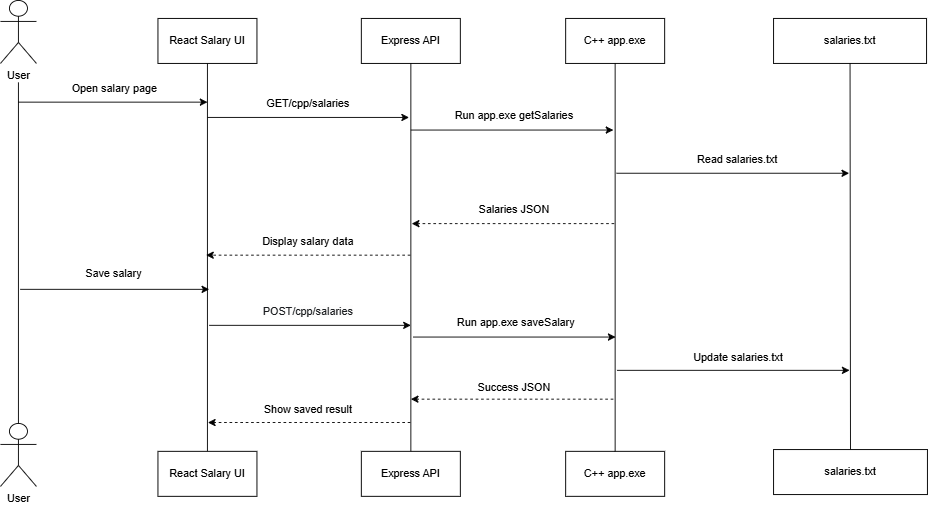

The diagram above was exported from draw.io. Its source (the exported page's mxGraphModel, read from the mxfile embedded in the PNG):
<mxGraphModel dx="1414" dy="811" grid="0" gridSize="10" guides="1" tooltips="1" connect="1" arrows="1" fold="1" page="1" pageScale="1" pageWidth="3300" pageHeight="4681" math="0" shadow="0">
  <root>
    <mxCell id="0" />
    <mxCell id="1" parent="0" />
    <mxCell id="8_-iWP10HyAodTRsx4Dn-1" parent="1" style="shape=umlActor;verticalLabelPosition=bottom;verticalAlign=top;html=1;" value="User" vertex="1">
      <mxGeometry height="70" width="40" x="594" y="322" as="geometry" />
    </mxCell>
    <mxCell id="8_-iWP10HyAodTRsx4Dn-2" parent="1" style="shape=umlActor;verticalLabelPosition=bottom;verticalAlign=top;html=1;" value="User" vertex="1">
      <mxGeometry height="70" width="40" x="594" y="792" as="geometry" />
    </mxCell>
    <mxCell id="8_-iWP10HyAodTRsx4Dn-3" edge="1" parent="1" source="8_-iWP10HyAodTRsx4Dn-2" style="endArrow=none;html=1;rounded=0;exitX=0.5;exitY=0;exitDx=0;exitDy=0;exitPerimeter=0;" value="">
      <mxGeometry height="50" relative="1" width="50" as="geometry">
        <mxPoint x="616" y="581" as="sourcePoint" />
        <mxPoint x="614" y="413" as="targetPoint" />
      </mxGeometry>
    </mxCell>
    <mxCell id="8_-iWP10HyAodTRsx4Dn-4" edge="1" parent="1" style="endArrow=classic;html=1;rounded=0;" value="">
      <mxGeometry height="50" relative="1" width="50" as="geometry">
        <mxPoint x="614" y="435" as="sourcePoint" />
        <mxPoint x="824" y="435" as="targetPoint" />
      </mxGeometry>
    </mxCell>
    <mxCell id="8_-iWP10HyAodTRsx4Dn-5" parent="1" style="html=1;whiteSpace=wrap;" value="React Salary UI" vertex="1">
      <mxGeometry height="50" width="110" x="769" y="342" as="geometry" />
    </mxCell>
    <mxCell id="8_-iWP10HyAodTRsx4Dn-6" edge="1" parent="1" source="8_-iWP10HyAodTRsx4Dn-7" style="endArrow=none;html=1;rounded=0;entryX=0.5;entryY=1;entryDx=0;entryDy=0;exitX=0.5;exitY=0;exitDx=0;exitDy=0;" target="8_-iWP10HyAodTRsx4Dn-5" value="">
      <mxGeometry height="50" relative="1" width="50" as="geometry">
        <mxPoint x="827" y="594" as="sourcePoint" />
        <mxPoint x="901" y="393" as="targetPoint" />
      </mxGeometry>
    </mxCell>
    <mxCell id="8_-iWP10HyAodTRsx4Dn-7" parent="1" style="html=1;whiteSpace=wrap;" value="React Salary UI" vertex="1">
      <mxGeometry height="50" width="110" x="769" y="823" as="geometry" />
    </mxCell>
    <mxCell id="8_-iWP10HyAodTRsx4Dn-10" edge="1" parent="1" style="endArrow=classic;html=1;rounded=0;" value="">
      <mxGeometry height="50" relative="1" width="50" as="geometry">
        <mxPoint x="824" y="452" as="sourcePoint" />
        <mxPoint x="1048" y="452" as="targetPoint" />
      </mxGeometry>
    </mxCell>
    <mxCell id="8_-iWP10HyAodTRsx4Dn-11" parent="1" style="html=1;whiteSpace=wrap;" value="Express API" vertex="1">
      <mxGeometry height="50" width="110" x="995" y="342" as="geometry" />
    </mxCell>
    <mxCell id="8_-iWP10HyAodTRsx4Dn-12" edge="1" parent="1" source="8_-iWP10HyAodTRsx4Dn-13" style="endArrow=none;html=1;rounded=0;entryX=0.5;entryY=1;entryDx=0;entryDy=0;exitX=0.5;exitY=0;exitDx=0;exitDy=0;" target="8_-iWP10HyAodTRsx4Dn-11" value="">
      <mxGeometry height="50" relative="1" width="50" as="geometry">
        <mxPoint x="1017" y="639" as="sourcePoint" />
        <mxPoint x="901" y="393" as="targetPoint" />
      </mxGeometry>
    </mxCell>
    <mxCell id="8_-iWP10HyAodTRsx4Dn-13" parent="1" style="html=1;whiteSpace=wrap;" value="Express API" vertex="1">
      <mxGeometry height="50" width="110" x="995" y="823" as="geometry" />
    </mxCell>
    <mxCell id="8_-iWP10HyAodTRsx4Dn-14" edge="1" parent="1" style="endArrow=classic;html=1;rounded=0;dashed=1;" value="">
      <mxGeometry height="50" relative="1" width="50" as="geometry">
        <mxPoint x="1049.5" y="605" as="sourcePoint" />
        <mxPoint x="822.5" y="605" as="targetPoint" />
      </mxGeometry>
    </mxCell>
    <mxCell id="8_-iWP10HyAodTRsx4Dn-15" edge="1" parent="1" style="endArrow=classic;html=1;rounded=0;" value="">
      <mxGeometry height="50" relative="1" width="50" as="geometry">
        <mxPoint x="1050" y="466" as="sourcePoint" />
        <mxPoint x="1275" y="466" as="targetPoint" />
      </mxGeometry>
    </mxCell>
    <mxCell id="8_-iWP10HyAodTRsx4Dn-16" parent="1" style="html=1;whiteSpace=wrap;" value="C++ app.exe" vertex="1">
      <mxGeometry height="50" width="110" x="1222" y="342" as="geometry" />
    </mxCell>
    <mxCell id="8_-iWP10HyAodTRsx4Dn-17" parent="1" style="html=1;whiteSpace=wrap;" value="C++ app.exe" vertex="1">
      <mxGeometry height="50" width="110" x="1222" y="823" as="geometry" />
    </mxCell>
    <mxCell id="8_-iWP10HyAodTRsx4Dn-18" edge="1" parent="1" source="8_-iWP10HyAodTRsx4Dn-17" style="endArrow=none;html=1;rounded=0;exitX=0.5;exitY=0;exitDx=0;exitDy=0;entryX=0.5;entryY=1;entryDx=0;entryDy=0;" target="8_-iWP10HyAodTRsx4Dn-16" value="">
      <mxGeometry height="50" relative="1" width="50" as="geometry">
        <mxPoint x="1176" y="443" as="sourcePoint" />
        <mxPoint x="1226" y="393" as="targetPoint" />
      </mxGeometry>
    </mxCell>
    <mxCell id="8_-iWP10HyAodTRsx4Dn-19" edge="1" parent="1" style="endArrow=classic;html=1;rounded=0;dashed=1;" value="">
      <mxGeometry height="50" relative="1" width="50" as="geometry">
        <mxPoint x="1276" y="570" as="sourcePoint" />
        <mxPoint x="1051" y="570" as="targetPoint" />
      </mxGeometry>
    </mxCell>
    <mxCell id="8_-iWP10HyAodTRsx4Dn-20" parent="1" style="html=1;whiteSpace=wrap;" value="salaries.txt" vertex="1">
      <mxGeometry height="50" width="170" x="1453" y="342" as="geometry" />
    </mxCell>
    <mxCell id="8_-iWP10HyAodTRsx4Dn-21" parent="1" style="html=1;whiteSpace=wrap;" value="salaries.txt" vertex="1">
      <mxGeometry height="50" width="171" x="1453" y="821" as="geometry" />
    </mxCell>
    <mxCell id="8_-iWP10HyAodTRsx4Dn-22" edge="1" parent="1" source="8_-iWP10HyAodTRsx4Dn-21" style="endArrow=none;html=1;rounded=0;exitX=0.5;exitY=0;exitDx=0;exitDy=0;entryX=0.5;entryY=1;entryDx=0;entryDy=0;" target="8_-iWP10HyAodTRsx4Dn-20" value="">
      <mxGeometry height="50" relative="1" width="50" as="geometry">
        <mxPoint x="1176" y="443" as="sourcePoint" />
        <mxPoint x="1226" y="393" as="targetPoint" />
      </mxGeometry>
    </mxCell>
    <mxCell id="8_-iWP10HyAodTRsx4Dn-23" edge="1" parent="1" style="endArrow=classic;html=1;rounded=0;" value="">
      <mxGeometry height="50" relative="1" width="50" as="geometry">
        <mxPoint x="1278.5" y="514" as="sourcePoint" />
        <mxPoint x="1537" y="514" as="targetPoint" />
      </mxGeometry>
    </mxCell>
    <mxCell id="8_-iWP10HyAodTRsx4Dn-25" parent="1" style="text;html=1;whiteSpace=wrap;strokeColor=none;fillColor=none;align=center;verticalAlign=middle;rounded=0;" value="Open salary page" vertex="1">
      <mxGeometry height="30" width="150" x="646" y="405" as="geometry" />
    </mxCell>
    <mxCell id="8_-iWP10HyAodTRsx4Dn-26" parent="1" style="text;html=1;whiteSpace=wrap;strokeColor=none;fillColor=none;align=center;verticalAlign=middle;rounded=0;" value="Save salary" vertex="1">
      <mxGeometry height="30" width="172" x="634" y="611" as="geometry" />
    </mxCell>
    <mxCell id="8_-iWP10HyAodTRsx4Dn-27" parent="1" style="text;html=1;whiteSpace=wrap;strokeColor=none;fillColor=none;align=center;verticalAlign=middle;rounded=0;" value="GET/cpp/salaries" vertex="1">
      <mxGeometry height="30" width="150" x="861" y="422" as="geometry" />
    </mxCell>
    <mxCell id="8_-iWP10HyAodTRsx4Dn-28" parent="1" style="text;html=1;whiteSpace=wrap;strokeColor=none;fillColor=none;align=center;verticalAlign=middle;rounded=0;" value="Display salary data" vertex="1">
      <mxGeometry height="30" width="150" x="861" y="575" as="geometry" />
    </mxCell>
    <mxCell id="8_-iWP10HyAodTRsx4Dn-29" parent="1" style="text;html=1;whiteSpace=wrap;strokeColor=none;fillColor=none;align=center;verticalAlign=middle;rounded=0;" value="Run app.exe getSalaries" vertex="1">
      <mxGeometry height="30" width="210" x="1060" y="435" as="geometry" />
    </mxCell>
    <mxCell id="8_-iWP10HyAodTRsx4Dn-30" parent="1" style="text;html=1;whiteSpace=wrap;strokeColor=none;fillColor=none;align=center;verticalAlign=middle;rounded=0;" value="Salaries JSON" vertex="1">
      <mxGeometry height="30" width="150" x="1090" y="540" as="geometry" />
    </mxCell>
    <mxCell id="8_-iWP10HyAodTRsx4Dn-31" parent="1" style="text;html=1;whiteSpace=wrap;strokeColor=none;fillColor=none;align=center;verticalAlign=middle;rounded=0;" value="Read salaries.txt" vertex="1">
      <mxGeometry height="30" width="150" x="1338" y="484" as="geometry" />
    </mxCell>
    <mxCell id="oYg86xZN89uPt1c_u_ox-1" edge="1" parent="1" style="endArrow=classic;html=1;rounded=0;" value="">
      <mxGeometry height="50" relative="1" width="50" as="geometry">
        <mxPoint x="616" y="643" as="sourcePoint" />
        <mxPoint x="826" y="643" as="targetPoint" />
      </mxGeometry>
    </mxCell>
    <mxCell id="oYg86xZN89uPt1c_u_ox-3" edge="1" parent="1" style="endArrow=classic;html=1;rounded=0;dashed=1;" value="">
      <mxGeometry height="50" relative="1" width="50" as="geometry">
        <mxPoint x="1049.5" y="791" as="sourcePoint" />
        <mxPoint x="824.5" y="791" as="targetPoint" />
      </mxGeometry>
    </mxCell>
    <mxCell id="oYg86xZN89uPt1c_u_ox-4" parent="1" style="text;html=1;whiteSpace=wrap;strokeColor=none;fillColor=none;align=center;verticalAlign=middle;rounded=0;" value="Show saved result" vertex="1">
      <mxGeometry height="30" width="158" x="857" y="762" as="geometry" />
    </mxCell>
    <mxCell id="oYg86xZN89uPt1c_u_ox-5" edge="1" parent="1" style="endArrow=classic;html=1;rounded=0;" value="">
      <mxGeometry height="50" relative="1" width="50" as="geometry">
        <mxPoint x="826" y="683" as="sourcePoint" />
        <mxPoint x="1050" y="683" as="targetPoint" />
      </mxGeometry>
    </mxCell>
    <mxCell id="oYg86xZN89uPt1c_u_ox-6" parent="1" style="text;html=1;whiteSpace=wrap;strokeColor=none;fillColor=none;align=center;verticalAlign=middle;rounded=0;" value="&lt;div style=&quot;text-align: left;&quot;&gt;&lt;font color=&quot;#1a1c1f&quot;&gt;&lt;span style=&quot;text-wrap-mode: nowrap; background-color: oklab(0.22559 -0.00131416 -0.00642684 / 0.00784314);&quot;&gt;POST/cpp/salaries&lt;/span&gt;&lt;/font&gt;&lt;/div&gt;" vertex="1">
      <mxGeometry height="32" width="168" x="852" y="652" as="geometry" />
    </mxCell>
    <mxCell id="oYg86xZN89uPt1c_u_ox-8" edge="1" parent="1" style="endArrow=classic;html=1;rounded=0;" value="">
      <mxGeometry height="50" relative="1" width="50" as="geometry">
        <mxPoint x="1052.5" y="696" as="sourcePoint" />
        <mxPoint x="1277.5" y="696" as="targetPoint" />
      </mxGeometry>
    </mxCell>
    <mxCell id="oYg86xZN89uPt1c_u_ox-9" parent="1" style="text;html=1;whiteSpace=wrap;strokeColor=none;fillColor=none;align=center;verticalAlign=middle;rounded=0;" value="Run app.exe saveSalary" vertex="1">
      <mxGeometry height="30" width="210" x="1062" y="665" as="geometry" />
    </mxCell>
    <mxCell id="oYg86xZN89uPt1c_u_ox-10" edge="1" parent="1" style="endArrow=classic;html=1;rounded=0;dashed=1;" value="">
      <mxGeometry height="50" relative="1" width="50" as="geometry">
        <mxPoint x="1275" y="765" as="sourcePoint" />
        <mxPoint x="1050" y="765" as="targetPoint" />
      </mxGeometry>
    </mxCell>
    <mxCell id="oYg86xZN89uPt1c_u_ox-11" parent="1" style="text;html=1;whiteSpace=wrap;strokeColor=none;fillColor=none;align=center;verticalAlign=middle;rounded=0;" value="Success JSON" vertex="1">
      <mxGeometry height="30" width="150" x="1090" y="737" as="geometry" />
    </mxCell>
    <mxCell id="oYg86xZN89uPt1c_u_ox-12" edge="1" parent="1" style="endArrow=classic;html=1;rounded=0;" value="">
      <mxGeometry height="50" relative="1" width="50" as="geometry">
        <mxPoint x="1279" y="733" as="sourcePoint" />
        <mxPoint x="1537.5" y="733" as="targetPoint" />
      </mxGeometry>
    </mxCell>
    <mxCell id="oYg86xZN89uPt1c_u_ox-13" parent="1" style="text;html=1;whiteSpace=wrap;strokeColor=none;fillColor=none;align=center;verticalAlign=middle;rounded=0;" value="Update salaries.txt" vertex="1">
      <mxGeometry height="30" width="152" x="1338" y="704" as="geometry" />
    </mxCell>
  </root>
</mxGraphModel>